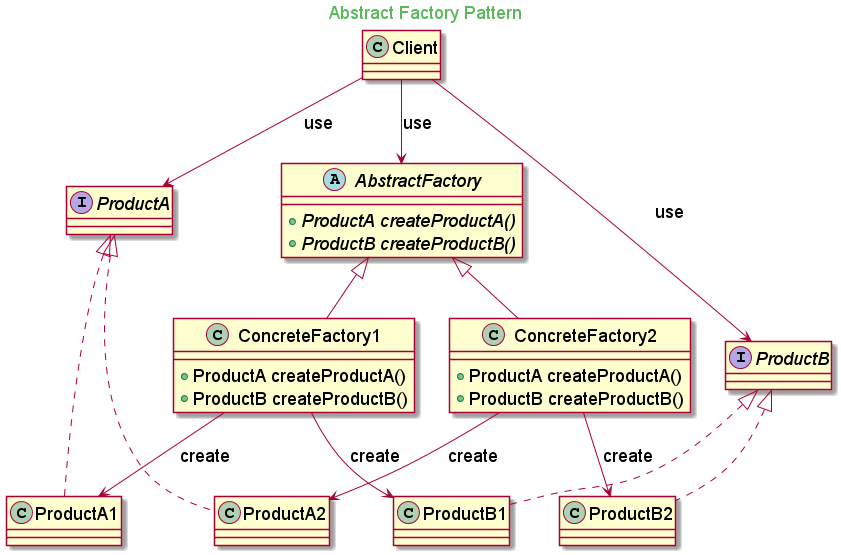

The diagram above was rendered by PlantUML. Its source (embedded in the PNG):
@startuml
skinparam backgroundcolor transparent
skinparam classFontSize 18
skinparam noteFontSize 18
skinparam arrowFontSize 18
skinparam classAttributeFontSize 18

skinparam titleFontColor #5cb85c

Title Abstract Factory Pattern

interface ProductA
interface ProductB

class ProductA1 implements ProductA
class ProductB1 implements ProductB

class ProductA2 implements ProductA
class ProductB2 implements ProductB

abstract class AbstractFactory{
    + {abstract} ProductA createProductA()
    + {abstract} ProductB createProductB()
}

class ConcreteFactory1 extends AbstractFactory{
    + ProductA createProductA()
    + ProductB createProductB()
}

class ConcreteFactory2 extends AbstractFactory{
    + ProductA createProductA()
    + ProductB createProductB()
}

ConcreteFactory1 --> ProductA1: create
ConcreteFactory1 --> ProductB1: create

ConcreteFactory2 --> ProductA2: create
ConcreteFactory2 --> ProductB2: create

class Client

Client --> AbstractFactory: use
Client --> ProductA: use
Client --> ProductB: use

@enduml